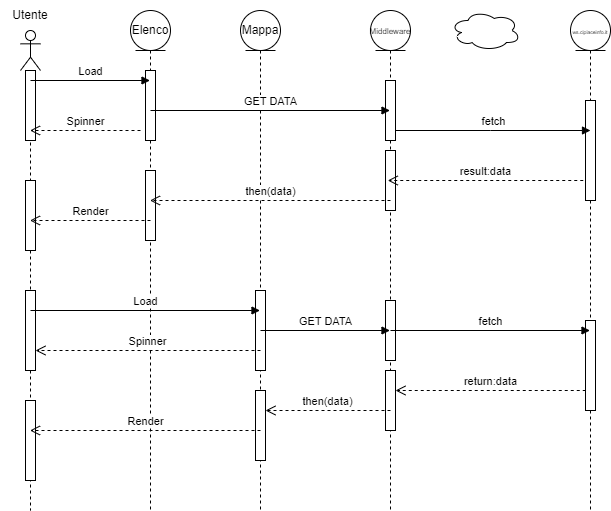

The diagram above was exported from draw.io. Its source (the exported page's mxGraphModel, read from the mxfile embedded in the PNG):
<mxGraphModel dx="1098" dy="427" grid="1" gridSize="10" guides="1" tooltips="1" connect="1" arrows="1" fold="1" page="1" pageScale="1" pageWidth="827" pageHeight="1169" math="0" shadow="0">
  <root>
    <mxCell id="0" />
    <mxCell id="1" parent="0" />
    <mxCell id="qq75zS3FGpaHvantJFFx-1" value="" style="shape=umlLifeline;perimeter=lifelinePerimeter;whiteSpace=wrap;html=1;container=1;dropTarget=0;collapsible=0;recursiveResize=0;outlineConnect=0;portConstraint=eastwest;newEdgeStyle={&quot;curved&quot;:0,&quot;rounded&quot;:0};participant=umlActor;" parent="1" vertex="1">
      <mxGeometry x="70" y="30" width="20" height="480" as="geometry" />
    </mxCell>
    <mxCell id="6sVAURzdssrgUp73N3GW-23" value="" style="html=1;points=[[0,0,0,0,5],[0,1,0,0,-5],[1,0,0,0,5],[1,1,0,0,-5]];perimeter=orthogonalPerimeter;outlineConnect=0;targetShapes=umlLifeline;portConstraint=eastwest;newEdgeStyle={&quot;curved&quot;:0,&quot;rounded&quot;:0};" parent="qq75zS3FGpaHvantJFFx-1" vertex="1">
      <mxGeometry x="5" y="40" width="10" height="70" as="geometry" />
    </mxCell>
    <mxCell id="6sVAURzdssrgUp73N3GW-24" value="" style="html=1;points=[[0,0,0,0,5],[0,1,0,0,-5],[1,0,0,0,5],[1,1,0,0,-5]];perimeter=orthogonalPerimeter;outlineConnect=0;targetShapes=umlLifeline;portConstraint=eastwest;newEdgeStyle={&quot;curved&quot;:0,&quot;rounded&quot;:0};" parent="qq75zS3FGpaHvantJFFx-1" vertex="1">
      <mxGeometry x="5" y="150" width="10" height="70" as="geometry" />
    </mxCell>
    <mxCell id="lra9KlWG3k1xUpL2bUja-5" value="" style="html=1;points=[[0,0,0,0,5],[0,1,0,0,-5],[1,0,0,0,5],[1,1,0,0,-5]];perimeter=orthogonalPerimeter;outlineConnect=0;targetShapes=umlLifeline;portConstraint=eastwest;newEdgeStyle={&quot;curved&quot;:0,&quot;rounded&quot;:0};" parent="qq75zS3FGpaHvantJFFx-1" vertex="1">
      <mxGeometry x="5" y="260" width="10" height="80" as="geometry" />
    </mxCell>
    <mxCell id="6sVAURzdssrgUp73N3GW-35" value="" style="html=1;points=[[0,0,0,0,5],[0,1,0,0,-5],[1,0,0,0,5],[1,1,0,0,-5]];perimeter=orthogonalPerimeter;outlineConnect=0;targetShapes=umlLifeline;portConstraint=eastwest;newEdgeStyle={&quot;curved&quot;:0,&quot;rounded&quot;:0};" parent="qq75zS3FGpaHvantJFFx-1" vertex="1">
      <mxGeometry x="5" y="370" width="10" height="80" as="geometry" />
    </mxCell>
    <mxCell id="MwgckEmUdthmIPNkvVeQ-1" value="&lt;font style=&quot;font-size: 8px;&quot;&gt;Middleware&lt;/font&gt;" style="shape=umlLifeline;perimeter=lifelinePerimeter;whiteSpace=wrap;html=1;container=1;dropTarget=0;collapsible=0;recursiveResize=0;outlineConnect=0;portConstraint=eastwest;newEdgeStyle={&quot;curved&quot;:0,&quot;rounded&quot;:0};participant=umlEntity;" parent="1" vertex="1">
      <mxGeometry x="420" y="10" width="40" height="500" as="geometry" />
    </mxCell>
    <mxCell id="MwgckEmUdthmIPNkvVeQ-5" value="" style="html=1;points=[[0,0,0,0,5],[0,1,0,0,-5],[1,0,0,0,5],[1,1,0,0,-5]];perimeter=orthogonalPerimeter;outlineConnect=0;targetShapes=umlLifeline;portConstraint=eastwest;newEdgeStyle={&quot;curved&quot;:0,&quot;rounded&quot;:0};" parent="MwgckEmUdthmIPNkvVeQ-1" vertex="1">
      <mxGeometry x="15" y="70" width="10" height="60" as="geometry" />
    </mxCell>
    <mxCell id="6sVAURzdssrgUp73N3GW-18" value="" style="html=1;points=[[0,0,0,0,5],[0,1,0,0,-5],[1,0,0,0,5],[1,1,0,0,-5]];perimeter=orthogonalPerimeter;outlineConnect=0;targetShapes=umlLifeline;portConstraint=eastwest;newEdgeStyle={&quot;curved&quot;:0,&quot;rounded&quot;:0};" parent="MwgckEmUdthmIPNkvVeQ-1" vertex="1">
      <mxGeometry x="15" y="140" width="10" height="60" as="geometry" />
    </mxCell>
    <mxCell id="6sVAURzdssrgUp73N3GW-2" value="" style="html=1;points=[[0,0,0,0,5],[0,1,0,0,-5],[1,0,0,0,5],[1,1,0,0,-5]];perimeter=orthogonalPerimeter;outlineConnect=0;targetShapes=umlLifeline;portConstraint=eastwest;newEdgeStyle={&quot;curved&quot;:0,&quot;rounded&quot;:0};" parent="MwgckEmUdthmIPNkvVeQ-1" vertex="1">
      <mxGeometry x="15" y="290" width="10" height="60" as="geometry" />
    </mxCell>
    <mxCell id="6sVAURzdssrgUp73N3GW-31" value="" style="html=1;points=[[0,0,0,0,5],[0,1,0,0,-5],[1,0,0,0,5],[1,1,0,0,-5]];perimeter=orthogonalPerimeter;outlineConnect=0;targetShapes=umlLifeline;portConstraint=eastwest;newEdgeStyle={&quot;curved&quot;:0,&quot;rounded&quot;:0};" parent="MwgckEmUdthmIPNkvVeQ-1" vertex="1">
      <mxGeometry x="15" y="360" width="10" height="60" as="geometry" />
    </mxCell>
    <mxCell id="MwgckEmUdthmIPNkvVeQ-6" value="&lt;font style=&quot;font-size: 5px;&quot;&gt;ws.cipiaceinfo.it&lt;/font&gt;" style="shape=umlLifeline;perimeter=lifelinePerimeter;whiteSpace=wrap;html=1;container=1;dropTarget=0;collapsible=0;recursiveResize=0;outlineConnect=0;portConstraint=eastwest;newEdgeStyle={&quot;curved&quot;:0,&quot;rounded&quot;:0};participant=umlEntity;" parent="1" vertex="1">
      <mxGeometry x="620" y="10" width="40" height="500" as="geometry" />
    </mxCell>
    <mxCell id="MwgckEmUdthmIPNkvVeQ-8" value="" style="html=1;points=[[0,0,0,0,5],[0,1,0,0,-5],[1,0,0,0,5],[1,1,0,0,-5]];perimeter=orthogonalPerimeter;outlineConnect=0;targetShapes=umlLifeline;portConstraint=eastwest;newEdgeStyle={&quot;curved&quot;:0,&quot;rounded&quot;:0};" parent="MwgckEmUdthmIPNkvVeQ-6" vertex="1">
      <mxGeometry x="15" y="90" width="10" height="100" as="geometry" />
    </mxCell>
    <mxCell id="6sVAURzdssrgUp73N3GW-3" value="" style="html=1;points=[[0,0,0,0,5],[0,1,0,0,-5],[1,0,0,0,5],[1,1,0,0,-5]];perimeter=orthogonalPerimeter;outlineConnect=0;targetShapes=umlLifeline;portConstraint=eastwest;newEdgeStyle={&quot;curved&quot;:0,&quot;rounded&quot;:0};" parent="MwgckEmUdthmIPNkvVeQ-6" vertex="1">
      <mxGeometry x="15" y="310" width="10" height="90" as="geometry" />
    </mxCell>
    <mxCell id="MwgckEmUdthmIPNkvVeQ-9" value="" style="ellipse;shape=cloud;whiteSpace=wrap;html=1;" parent="1" vertex="1">
      <mxGeometry x="500" y="10" width="70" height="40" as="geometry" />
    </mxCell>
    <mxCell id="lra9KlWG3k1xUpL2bUja-1" value="Utente" style="text;html=1;align=center;verticalAlign=middle;whiteSpace=wrap;rounded=0;" parent="1" vertex="1">
      <mxGeometry x="50" width="60" height="30" as="geometry" />
    </mxCell>
    <mxCell id="lra9KlWG3k1xUpL2bUja-3" value="Elenco" style="shape=umlLifeline;perimeter=lifelinePerimeter;whiteSpace=wrap;html=1;container=1;dropTarget=0;collapsible=0;recursiveResize=0;outlineConnect=0;portConstraint=eastwest;newEdgeStyle={&quot;curved&quot;:0,&quot;rounded&quot;:0};participant=umlEntity;" parent="1" vertex="1">
      <mxGeometry x="180" y="10" width="40" height="500" as="geometry" />
    </mxCell>
    <mxCell id="lra9KlWG3k1xUpL2bUja-4" value="" style="html=1;points=[[0,0,0,0,5],[0,1,0,0,-5],[1,0,0,0,5],[1,1,0,0,-5]];perimeter=orthogonalPerimeter;outlineConnect=0;targetShapes=umlLifeline;portConstraint=eastwest;newEdgeStyle={&quot;curved&quot;:0,&quot;rounded&quot;:0};" parent="lra9KlWG3k1xUpL2bUja-3" vertex="1">
      <mxGeometry x="15" y="60" width="10" height="70" as="geometry" />
    </mxCell>
    <mxCell id="6sVAURzdssrgUp73N3GW-20" value="" style="html=1;points=[[0,0,0,0,5],[0,1,0,0,-5],[1,0,0,0,5],[1,1,0,0,-5]];perimeter=orthogonalPerimeter;outlineConnect=0;targetShapes=umlLifeline;portConstraint=eastwest;newEdgeStyle={&quot;curved&quot;:0,&quot;rounded&quot;:0};" parent="lra9KlWG3k1xUpL2bUja-3" vertex="1">
      <mxGeometry x="15" y="160" width="10" height="70" as="geometry" />
    </mxCell>
    <mxCell id="6sVAURzdssrgUp73N3GW-1" value="Mappa" style="shape=umlLifeline;perimeter=lifelinePerimeter;whiteSpace=wrap;html=1;container=1;dropTarget=0;collapsible=0;recursiveResize=0;outlineConnect=0;portConstraint=eastwest;newEdgeStyle={&quot;curved&quot;:0,&quot;rounded&quot;:0};participant=umlEntity;" parent="1" vertex="1">
      <mxGeometry x="290" y="10" width="40" height="500" as="geometry" />
    </mxCell>
    <mxCell id="6sVAURzdssrgUp73N3GW-26" value="" style="html=1;points=[[0,0,0,0,5],[0,1,0,0,-5],[1,0,0,0,5],[1,1,0,0,-5]];perimeter=orthogonalPerimeter;outlineConnect=0;targetShapes=umlLifeline;portConstraint=eastwest;newEdgeStyle={&quot;curved&quot;:0,&quot;rounded&quot;:0};" parent="6sVAURzdssrgUp73N3GW-1" vertex="1">
      <mxGeometry x="15" y="280" width="10" height="80" as="geometry" />
    </mxCell>
    <mxCell id="6sVAURzdssrgUp73N3GW-33" value="" style="html=1;points=[[0,0,0,0,5],[0,1,0,0,-5],[1,0,0,0,5],[1,1,0,0,-5]];perimeter=orthogonalPerimeter;outlineConnect=0;targetShapes=umlLifeline;portConstraint=eastwest;newEdgeStyle={&quot;curved&quot;:0,&quot;rounded&quot;:0};" parent="6sVAURzdssrgUp73N3GW-1" vertex="1">
      <mxGeometry x="15" y="380" width="10" height="70" as="geometry" />
    </mxCell>
    <mxCell id="6sVAURzdssrgUp73N3GW-8" value="Load" style="html=1;verticalAlign=bottom;endArrow=block;curved=0;rounded=0;" parent="1" edge="1">
      <mxGeometry width="80" relative="1" as="geometry">
        <mxPoint x="80" y="80" as="sourcePoint" />
        <mxPoint x="199.5" y="80" as="targetPoint" />
      </mxGeometry>
    </mxCell>
    <mxCell id="6sVAURzdssrgUp73N3GW-11" value="Spinner" style="html=1;verticalAlign=bottom;endArrow=open;dashed=1;endSize=8;curved=0;rounded=0;" parent="1" target="qq75zS3FGpaHvantJFFx-1" edge="1">
      <mxGeometry relative="1" as="geometry">
        <mxPoint x="190" y="130" as="sourcePoint" />
        <mxPoint x="110" y="130" as="targetPoint" />
      </mxGeometry>
    </mxCell>
    <mxCell id="6sVAURzdssrgUp73N3GW-14" value="GET DATA" style="html=1;verticalAlign=bottom;endArrow=block;curved=0;rounded=0;" parent="1" target="MwgckEmUdthmIPNkvVeQ-1" edge="1">
      <mxGeometry width="80" relative="1" as="geometry">
        <mxPoint x="200" y="110" as="sourcePoint" />
        <mxPoint x="280" y="110" as="targetPoint" />
      </mxGeometry>
    </mxCell>
    <mxCell id="6sVAURzdssrgUp73N3GW-16" value="fetch" style="html=1;verticalAlign=bottom;endArrow=block;curved=0;rounded=0;" parent="1" source="MwgckEmUdthmIPNkvVeQ-5" edge="1">
      <mxGeometry x="0.0025" width="80" relative="1" as="geometry">
        <mxPoint x="450" y="130" as="sourcePoint" />
        <mxPoint x="640" y="130" as="targetPoint" />
        <mxPoint as="offset" />
        <Array as="points">
          <mxPoint x="540" y="130" />
        </Array>
      </mxGeometry>
    </mxCell>
    <mxCell id="6sVAURzdssrgUp73N3GW-19" value="result:data" style="html=1;verticalAlign=bottom;endArrow=open;dashed=1;endSize=8;curved=0;rounded=0;" parent="1" edge="1">
      <mxGeometry relative="1" as="geometry">
        <mxPoint x="632.75" y="180" as="sourcePoint" />
        <mxPoint x="437.25" y="180" as="targetPoint" />
      </mxGeometry>
    </mxCell>
    <mxCell id="6sVAURzdssrgUp73N3GW-21" value="then(data)" style="html=1;verticalAlign=bottom;endArrow=open;dashed=1;endSize=8;curved=0;rounded=0;" parent="1" target="lra9KlWG3k1xUpL2bUja-3" edge="1">
      <mxGeometry relative="1" as="geometry">
        <mxPoint x="440" y="200" as="sourcePoint" />
        <mxPoint x="360" y="200" as="targetPoint" />
      </mxGeometry>
    </mxCell>
    <mxCell id="6sVAURzdssrgUp73N3GW-22" value="Render" style="html=1;verticalAlign=bottom;endArrow=open;dashed=1;endSize=8;curved=0;rounded=0;" parent="1" target="qq75zS3FGpaHvantJFFx-1" edge="1">
      <mxGeometry relative="1" as="geometry">
        <mxPoint x="200" y="220" as="sourcePoint" />
        <mxPoint x="120" y="220" as="targetPoint" />
      </mxGeometry>
    </mxCell>
    <mxCell id="6sVAURzdssrgUp73N3GW-27" value="Load" style="html=1;verticalAlign=bottom;endArrow=block;curved=0;rounded=0;" parent="1" target="6sVAURzdssrgUp73N3GW-1" edge="1">
      <mxGeometry width="80" relative="1" as="geometry">
        <mxPoint x="80" y="310" as="sourcePoint" />
        <mxPoint x="160" y="310" as="targetPoint" />
      </mxGeometry>
    </mxCell>
    <mxCell id="6sVAURzdssrgUp73N3GW-28" value="Spinner" style="html=1;verticalAlign=bottom;endArrow=open;dashed=1;endSize=8;curved=0;rounded=0;" parent="1" target="lra9KlWG3k1xUpL2bUja-5" edge="1">
      <mxGeometry relative="1" as="geometry">
        <mxPoint x="310" y="350" as="sourcePoint" />
        <mxPoint x="230" y="350" as="targetPoint" />
      </mxGeometry>
    </mxCell>
    <mxCell id="6sVAURzdssrgUp73N3GW-29" value="GET DATA" style="html=1;verticalAlign=bottom;endArrow=block;curved=0;rounded=0;" parent="1" target="MwgckEmUdthmIPNkvVeQ-1" edge="1">
      <mxGeometry width="80" relative="1" as="geometry">
        <mxPoint x="310" y="330" as="sourcePoint" />
        <mxPoint x="390" y="330" as="targetPoint" />
      </mxGeometry>
    </mxCell>
    <mxCell id="6sVAURzdssrgUp73N3GW-30" value="fetch" style="html=1;verticalAlign=bottom;endArrow=block;curved=0;rounded=0;" parent="1" target="MwgckEmUdthmIPNkvVeQ-6" edge="1">
      <mxGeometry width="80" relative="1" as="geometry">
        <mxPoint x="440" y="330" as="sourcePoint" />
        <mxPoint x="520" y="330" as="targetPoint" />
      </mxGeometry>
    </mxCell>
    <mxCell id="6sVAURzdssrgUp73N3GW-32" value="return:data" style="html=1;verticalAlign=bottom;endArrow=open;dashed=1;endSize=8;curved=0;rounded=0;" parent="1" target="6sVAURzdssrgUp73N3GW-31" edge="1">
      <mxGeometry relative="1" as="geometry">
        <mxPoint x="635.25" y="390" as="sourcePoint" />
        <mxPoint x="450" y="390" as="targetPoint" />
      </mxGeometry>
    </mxCell>
    <mxCell id="6sVAURzdssrgUp73N3GW-34" value="then(data)" style="html=1;verticalAlign=bottom;endArrow=open;dashed=1;endSize=8;curved=0;rounded=0;" parent="1" target="6sVAURzdssrgUp73N3GW-33" edge="1">
      <mxGeometry relative="1" as="geometry">
        <mxPoint x="440" y="410" as="sourcePoint" />
        <mxPoint x="360" y="410" as="targetPoint" />
      </mxGeometry>
    </mxCell>
    <mxCell id="6sVAURzdssrgUp73N3GW-36" value="Render" style="html=1;verticalAlign=bottom;endArrow=open;dashed=1;endSize=8;curved=0;rounded=0;" parent="1" target="qq75zS3FGpaHvantJFFx-1" edge="1">
      <mxGeometry relative="1" as="geometry">
        <mxPoint x="310" y="430" as="sourcePoint" />
        <mxPoint x="230" y="430" as="targetPoint" />
      </mxGeometry>
    </mxCell>
  </root>
</mxGraphModel>